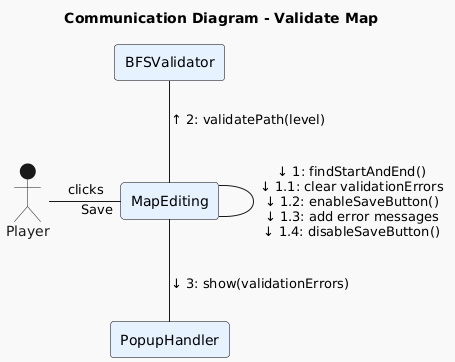

The diagram above was rendered by PlantUML. Its source (embedded in the PNG):
@startuml
!theme mars
title Communication Diagram - Validate Map

skinparam rectangle {
  BackgroundColor #E6F2FF
  BorderColor black
}

actor "Player" as Player
rectangle "MapEditing" as MapEditing
rectangle "BFSValidator" as BFSValidator
rectangle "PopupHandler" as PopupHandler

Player -right- MapEditing : clicks "Save"

MapEditing -down- MapEditing : ↓ 1: findStartAndEnd()\n↓ 1.1: clear validationErrors\n↓ 1.2: enableSaveButton()\n↓ 1.3: add error messages\n↓ 1.4: disableSaveButton()
MapEditing -up- BFSValidator : ↑ 2: validatePath(level)
MapEditing -down- PopupHandler : ↓ 3: show(validationErrors)
@enduml